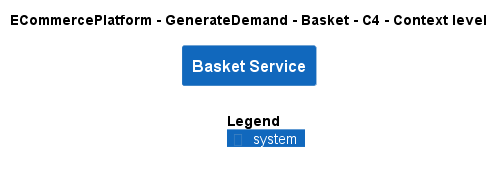

The diagram above was rendered by PlantUML. Its source (embedded in the PNG):
@startuml
!include ..\..\..\.c4s\C4_Context.puml

AddElementTag("c4interflow:lifecycle:new", $bgColor=green, $fontColor=#ffffff, $borderColor=green, $shadowing="False")
AddElementTag("c4interflow:lifecycle:changed", $bgColor=orange, $fontColor=#ffffff, $borderColor=orange, $shadowing="False")
AddElementTag("c4interflow:lifecycle:removed", $bgColor=red, $fontColor=#ffffff, $borderColor=red, $shadowing="False")

AddRelTag("c4interflow:lifecycle:new", $textColor=green, $lineColor=green)
AddRelTag("c4interflow:lifecycle:changed", $textColor=orange, $lineColor=orange)
AddRelTag("c4interflow:lifecycle:removed", $textColor=red, $lineColor=red)

SHOW_PERSON_PORTRAIT()
LAYOUT_TOP_DOWN()

skinparam linetype polyline

title ECommercePlatform - GenerateDemand - Basket - C4 - Context level

System(ECommercePlatform.GenerateDemand.Basket.SoftwareSystems.BasketService, "Basket Service", "")



SHOW_LEGEND()
@enduml